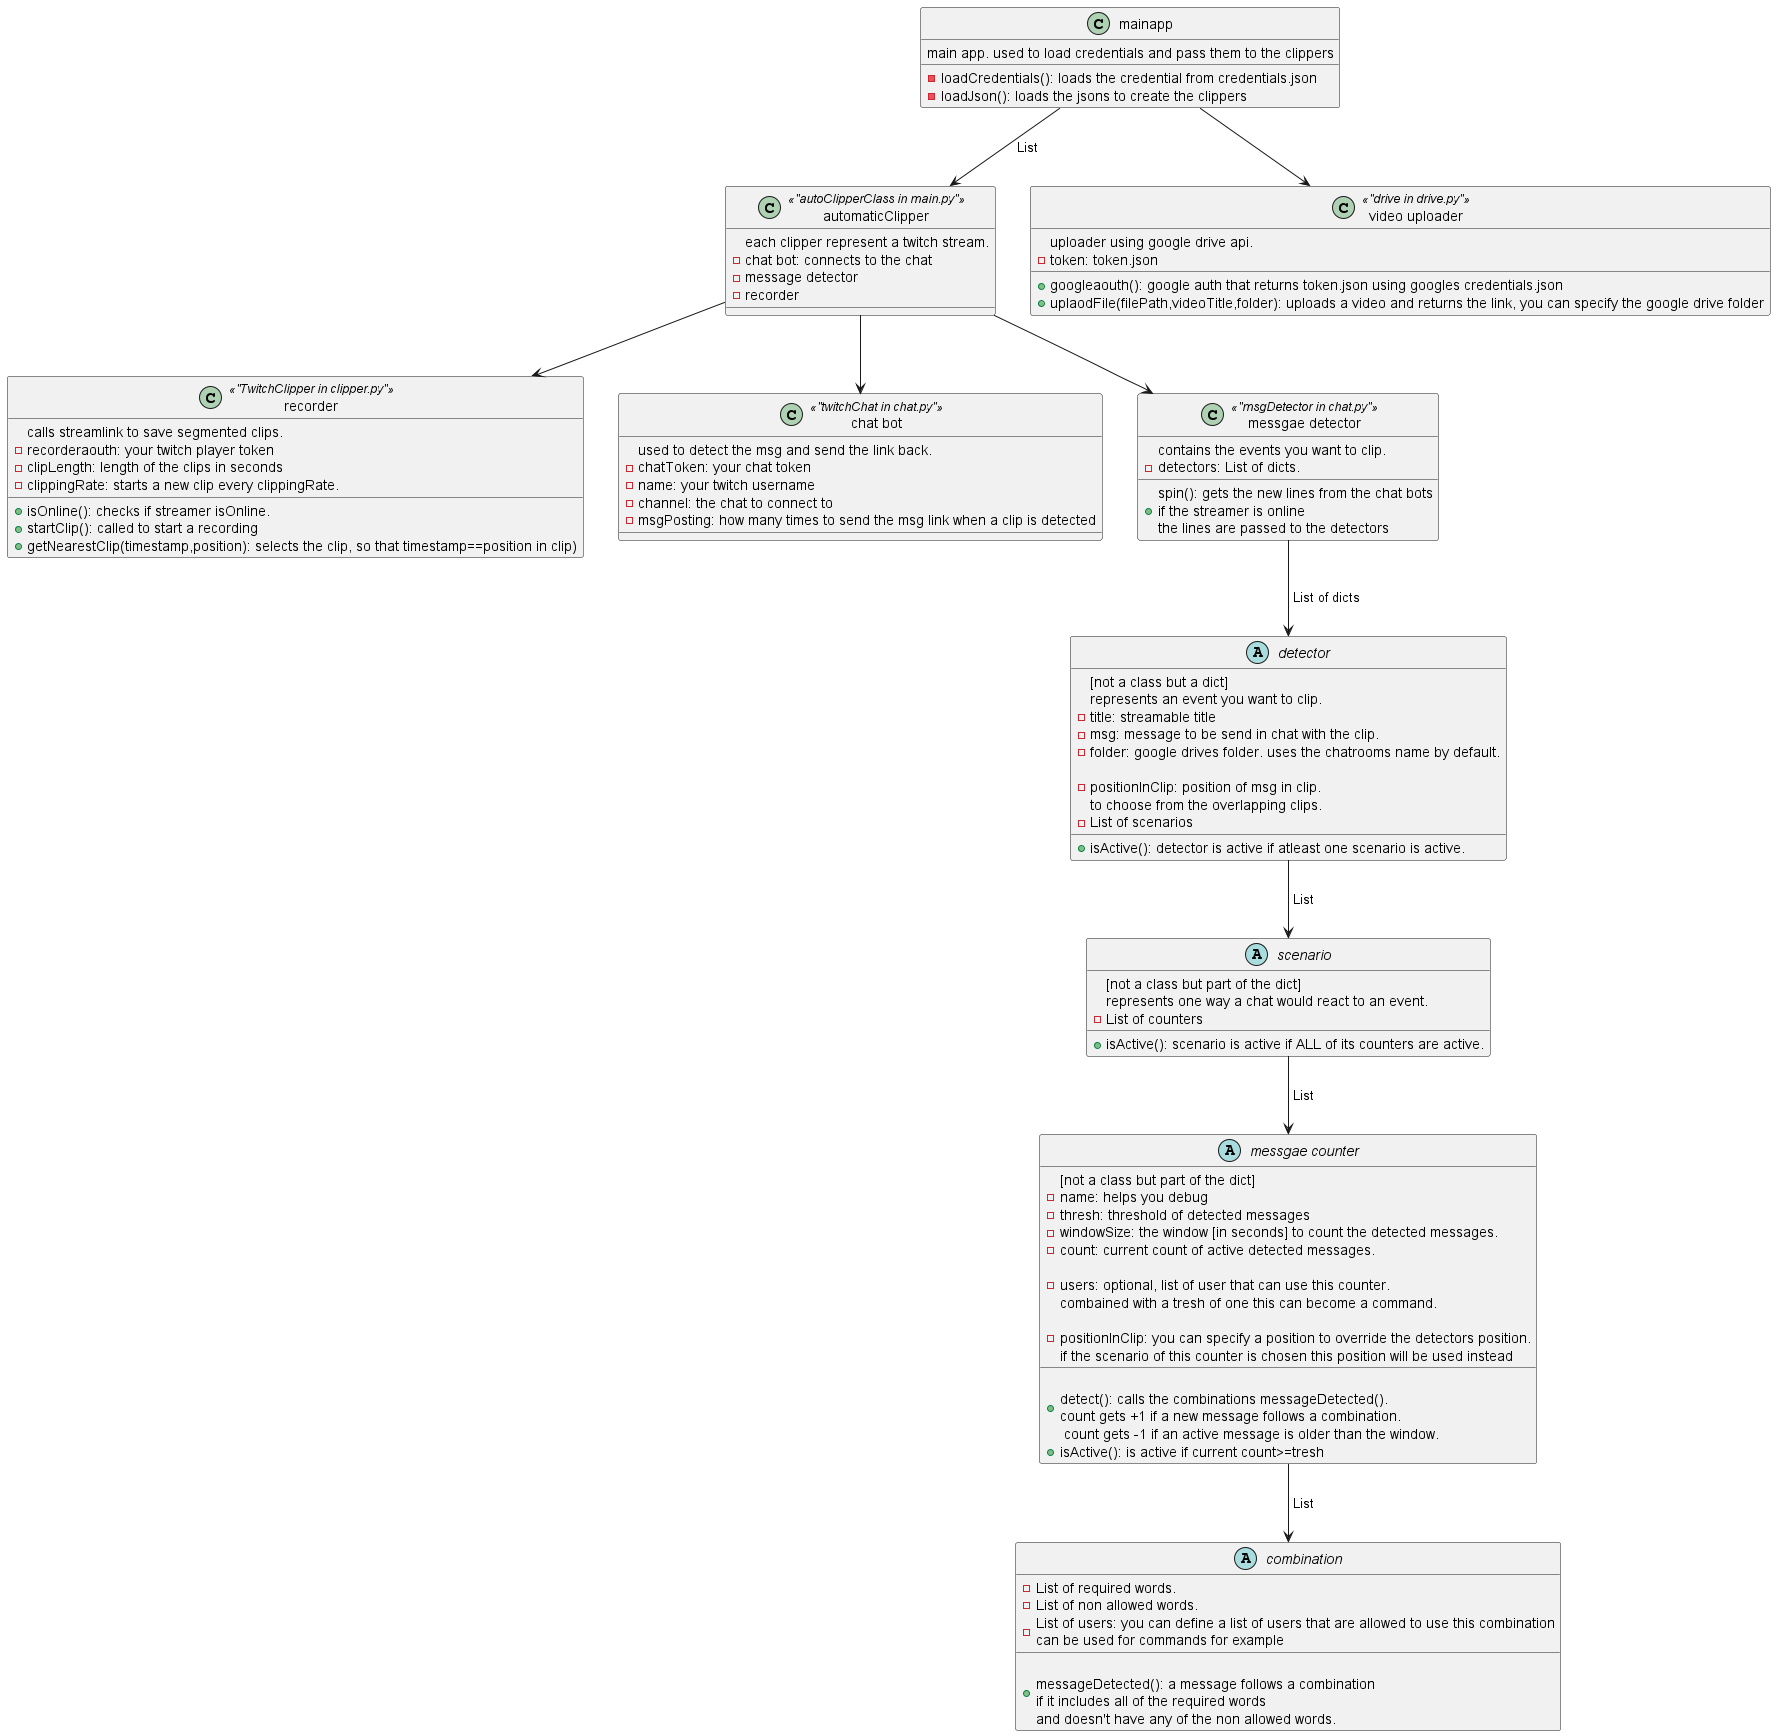

The diagram above was rendered by PlantUML. Its source (embedded in the PNG):
@startuml
class    mainapp{
main app. used to load credentials and pass them to the clippers
-loadCredentials(): loads the credential from credentials.json
-loadJson(): loads the jsons to create the clippers
}

class    automaticClipper<<"autoClipperClass in main.py">>{
each clipper represent a twitch stream. 
-chat bot: connects to the chat
-message detector
-recorder
}
class    recorder<<"TwitchClipper in clipper.py">>{
calls streamlink to save segmented clips. 
-recorderaouth: your twitch player token
-clipLength: length of the clips in seconds
-clippingRate: starts a new clip every clippingRate.
+isOnline(): checks if streamer isOnline.
+startClip(): called to start a recording
+getNearestClip(timestamp,position): selects the clip, so that timestamp==position in clip)
}

class    "chat bot" <<"twitchChat in chat.py">>{
used to detect the msg and send the link back.
-chatToken: your chat token
-name: your twitch username
-channel: the chat to connect to
-msgPosting: how many times to send the msg link when a clip is detected 
}

class    "messgae detector" <<"msgDetector in chat.py">>{
contains the events you want to clip.
-detectors: List of dicts.
+spin(): gets the new lines from the chat bots\nif the streamer is online\nthe lines are passed to the detectors
}

class    "video uploader" <<"drive in drive.py">>{
uploader using google drive api.
-token: token.json
+googleaouth(): google auth that returns token.json using googles credentials.json 
+uplaodFile(filePath,videoTitle,folder): uploads a video and returns the link, you can specify the google drive folder
}


abstract   detector{
[not a class but a dict]
represents an event you want to clip. 
-title: streamable title
-msg: message to be send in chat with the clip.
-folder: google drives folder. uses the chatrooms name by default.
-\npositionInClip: position of msg in clip. \nto choose from the overlapping clips.
-List of scenarios
+isActive(): detector is active if atleast one scenario is active.
}

abstract   scenario{
[not a class but part of the dict]
represents one way a chat would react to an event. 
- List of counters
+isActive(): scenario is active if ALL of its counters are active.
}

abstract   "messgae counter"{
[not a class but part of the dict]
-name: helps you debug
-thresh: threshold of detected messages
-windowSize: the window [in seconds] to count the detected messages.
-count: current count of active detected messages.
-\nusers: optional, list of user that can use this counter.\ncombained with a tresh of one this can become a command.
-\npositionInClip: you can specify a position to override the detectors position.\nif the scenario of this counter is chosen this position will be used instead
+\ndetect(): calls the combinations messageDetected().\ncount gets +1 if a new message follows a combination.\n count gets -1 if an active message is older than the window.
+isActive(): is active if current count>=tresh
}
abstract   combination{
-List of required words.
-List of non allowed words.
-List of users: you can define a list of users that are allowed to use this combination\ncan be used for commands for example
+\nmessageDetected(): a message follows a combination\nif it includes all of the required words\nand doesn't have any of the non allowed words.
}

mainapp --> automaticClipper:" List"
mainapp --> "video uploader"
automaticClipper --> "chat bot"
automaticClipper --> "messgae detector"
automaticClipper --> recorder

"messgae detector" --> detector: " List of dicts"
detector --> scenario: " List"
scenario --> "messgae counter": " List"
"messgae counter" --> combination: " List"


@enduml